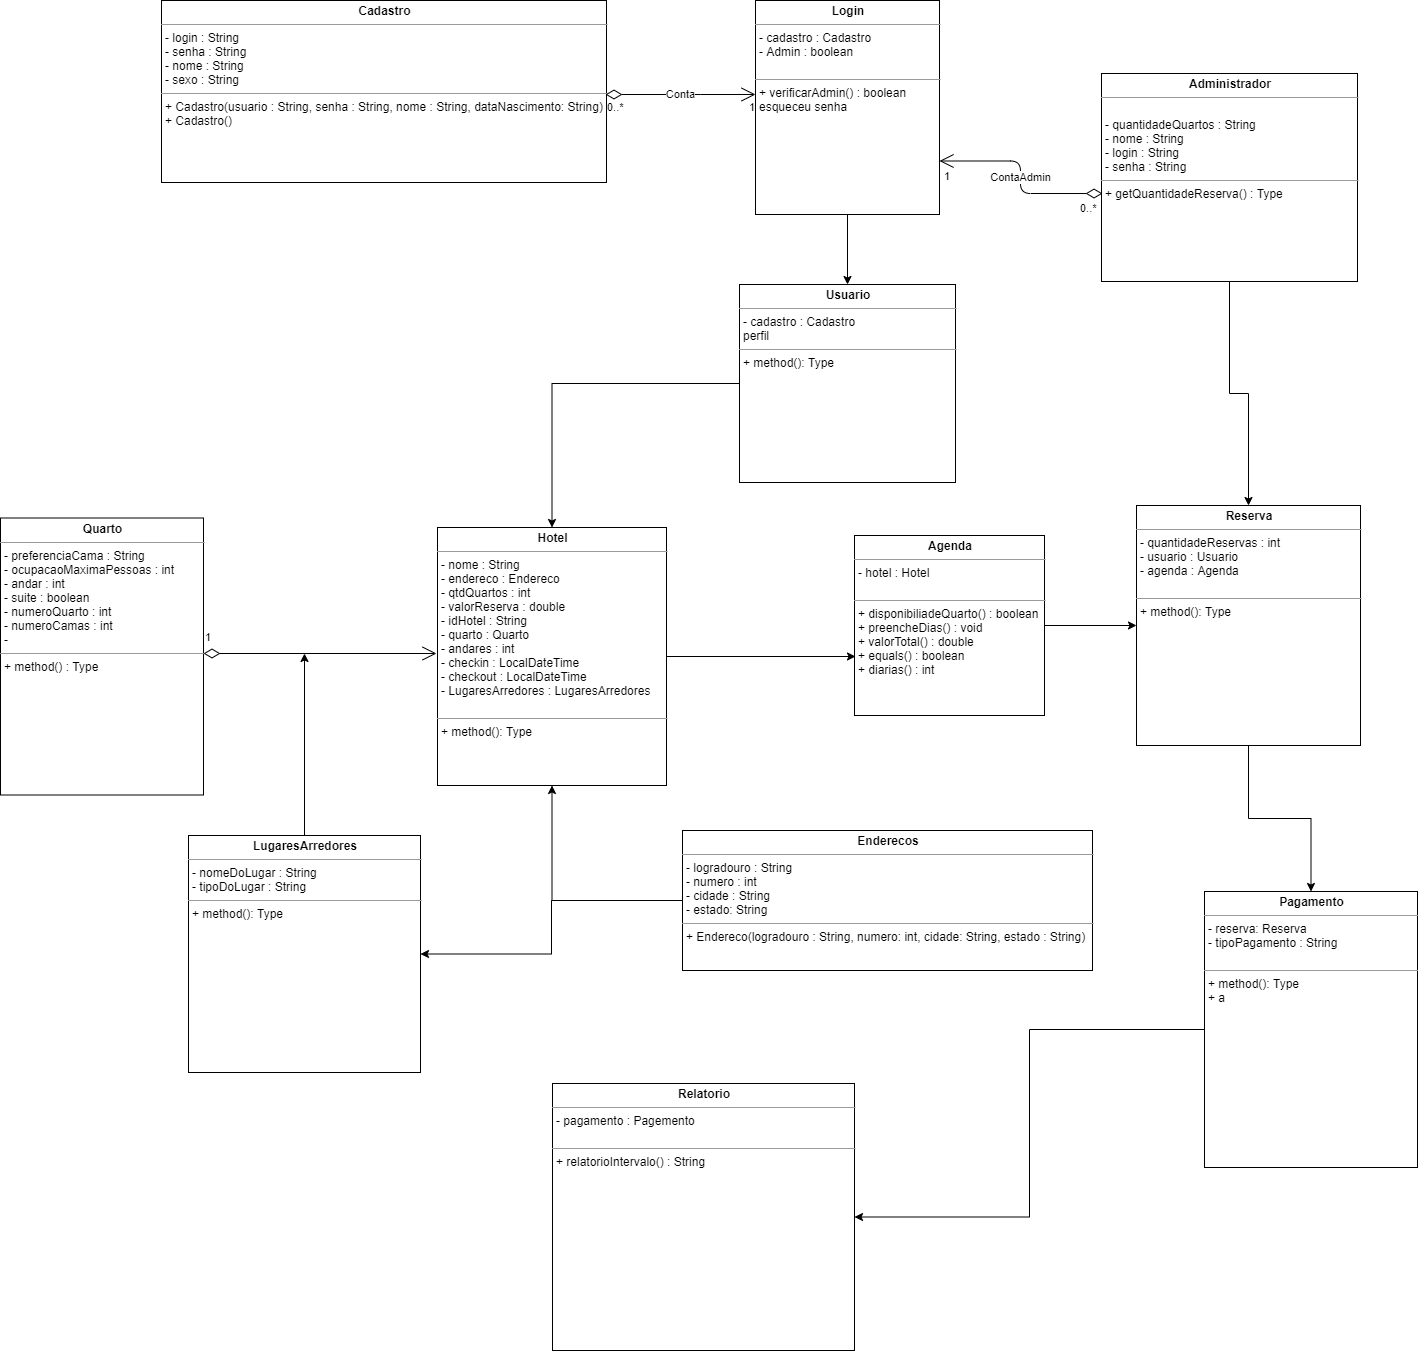

The diagram above was exported from draw.io. Its source (the exported page's mxGraphModel, read from the mxfile embedded in the PNG):
<mxGraphModel dx="1668" dy="2082" grid="0" gridSize="10" guides="1" tooltips="1" connect="1" arrows="1" fold="1" page="0" pageScale="1" pageWidth="900" pageHeight="1600" background="#FFFFFF" math="0" shadow="0">
  <root>
    <mxCell id="0" />
    <mxCell id="1" parent="0" />
    <mxCell id="xx_TfBj3F_7eRwSEKVk4-32" style="edgeStyle=orthogonalEdgeStyle;rounded=0;orthogonalLoop=1;jettySize=auto;html=1;" parent="1" source="ylB7zUrRVGdXlyRWEfqY-1" target="xx_TfBj3F_7eRwSEKVk4-5" edge="1">
      <mxGeometry relative="1" as="geometry">
        <mxPoint x="770" y="-937" as="targetPoint" />
        <Array as="points">
          <mxPoint x="749" y="-931" />
          <mxPoint x="768" y="-931" />
        </Array>
      </mxGeometry>
    </mxCell>
    <mxCell id="ylB7zUrRVGdXlyRWEfqY-1" value="&lt;p style=&quot;margin: 0px ; margin-top: 4px ; text-align: center&quot;&gt;&lt;b&gt;Administrador&lt;/b&gt;&lt;/p&gt;&lt;hr size=&quot;1&quot;&gt;&lt;p style=&quot;margin: 0px ; margin-left: 4px&quot;&gt;&lt;br&gt;&lt;/p&gt;&lt;p style=&quot;margin: 0px ; margin-left: 4px&quot;&gt;- quantidadeQuartos : String&lt;/p&gt;&lt;p style=&quot;margin: 0px ; margin-left: 4px&quot;&gt;- nome : String&lt;/p&gt;&lt;p style=&quot;margin: 0px ; margin-left: 4px&quot;&gt;- login : String&lt;/p&gt;&lt;p style=&quot;margin: 0px ; margin-left: 4px&quot;&gt;- senha : String&lt;/p&gt;&lt;hr size=&quot;1&quot;&gt;&lt;p style=&quot;margin: 0px ; margin-left: 4px&quot;&gt;+ getQuantidadeReserva() : Type&lt;/p&gt;" style="verticalAlign=top;align=left;overflow=fill;fontSize=12;fontFamily=Helvetica;html=1;" parent="1" vertex="1">
      <mxGeometry x="621" y="-1251" width="256" height="208" as="geometry" />
    </mxCell>
    <mxCell id="xx_TfBj3F_7eRwSEKVk4-15" style="edgeStyle=orthogonalEdgeStyle;rounded=0;orthogonalLoop=1;jettySize=auto;html=1;" parent="1" source="ylB7zUrRVGdXlyRWEfqY-4" target="xx_TfBj3F_7eRwSEKVk4-5" edge="1">
      <mxGeometry relative="1" as="geometry" />
    </mxCell>
    <mxCell id="ylB7zUrRVGdXlyRWEfqY-4" value="&lt;p style=&quot;margin: 0px ; margin-top: 4px ; text-align: center&quot;&gt;&lt;b&gt;Agenda&lt;/b&gt;&lt;/p&gt;&lt;hr size=&quot;1&quot;&gt;&lt;p style=&quot;margin: 0px ; margin-left: 4px&quot;&gt;- hotel : Hotel&lt;/p&gt;&lt;p style=&quot;margin: 0px ; margin-left: 4px&quot;&gt;&lt;br&gt;&lt;/p&gt;&lt;hr size=&quot;1&quot;&gt;&lt;p style=&quot;margin: 0px ; margin-left: 4px&quot;&gt;+ disponibiliadeQuarto() : boolean&lt;/p&gt;&lt;p style=&quot;margin: 0px ; margin-left: 4px&quot;&gt;+ preencheDias() : void&lt;/p&gt;&lt;p style=&quot;margin: 0px ; margin-left: 4px&quot;&gt;+ valorTotal() : double&lt;/p&gt;&lt;p style=&quot;margin: 0px ; margin-left: 4px&quot;&gt;+ equals() : boolean&lt;/p&gt;&lt;p style=&quot;margin: 0px ; margin-left: 4px&quot;&gt;+ diarias() : int&lt;/p&gt;" style="verticalAlign=top;align=left;overflow=fill;fontSize=12;fontFamily=Helvetica;html=1;" parent="1" vertex="1">
      <mxGeometry x="374" y="-789" width="190" height="180" as="geometry" />
    </mxCell>
    <mxCell id="ylB7zUrRVGdXlyRWEfqY-5" value="&lt;p style=&quot;margin: 0px ; margin-top: 4px ; text-align: center&quot;&gt;&lt;b&gt;Quarto&lt;/b&gt;&lt;/p&gt;&lt;hr size=&quot;1&quot;&gt;&lt;p style=&quot;margin: 0px ; margin-left: 4px&quot;&gt;- preferenciaCama : String&lt;/p&gt;&lt;p style=&quot;margin: 0px ; margin-left: 4px&quot;&gt;- ocupacaoMaximaPessoas : int&lt;/p&gt;&lt;p style=&quot;margin: 0px ; margin-left: 4px&quot;&gt;&lt;span&gt;- andar : int&lt;/span&gt;&lt;br&gt;&lt;/p&gt;&lt;p style=&quot;margin: 0px ; margin-left: 4px&quot;&gt;- suite : boolean&lt;/p&gt;&lt;p style=&quot;margin: 0px ; margin-left: 4px&quot;&gt;- numeroQuarto : int&lt;/p&gt;&lt;p style=&quot;margin: 0px ; margin-left: 4px&quot;&gt;- numeroCamas : int&lt;/p&gt;&lt;p style=&quot;margin: 0px ; margin-left: 4px&quot;&gt;-&lt;/p&gt;&lt;hr size=&quot;1&quot;&gt;&lt;p style=&quot;margin: 0px ; margin-left: 4px&quot;&gt;+ method() : Type&lt;/p&gt;" style="verticalAlign=top;align=left;overflow=fill;fontSize=12;fontFamily=Helvetica;html=1;" parent="1" vertex="1">
      <mxGeometry x="-480" y="-806.5" width="203" height="277" as="geometry" />
    </mxCell>
    <mxCell id="xx_TfBj3F_7eRwSEKVk4-12" style="edgeStyle=orthogonalEdgeStyle;rounded=0;orthogonalLoop=1;jettySize=auto;html=1;entryX=0.5;entryY=1;entryDx=0;entryDy=0;" parent="1" source="ylB7zUrRVGdXlyRWEfqY-7" target="xx_TfBj3F_7eRwSEKVk4-2" edge="1">
      <mxGeometry relative="1" as="geometry" />
    </mxCell>
    <mxCell id="xx_TfBj3F_7eRwSEKVk4-21" style="edgeStyle=orthogonalEdgeStyle;rounded=0;orthogonalLoop=1;jettySize=auto;html=1;" parent="1" source="ylB7zUrRVGdXlyRWEfqY-7" target="xx_TfBj3F_7eRwSEKVk4-20" edge="1">
      <mxGeometry relative="1" as="geometry" />
    </mxCell>
    <mxCell id="ylB7zUrRVGdXlyRWEfqY-7" value="&lt;p style=&quot;margin: 0px ; margin-top: 4px ; text-align: center&quot;&gt;&lt;b&gt;Enderecos&lt;/b&gt;&lt;/p&gt;&lt;hr size=&quot;1&quot;&gt;&lt;p style=&quot;margin: 0px ; margin-left: 4px&quot;&gt;- logradouro : String&lt;/p&gt;&lt;p style=&quot;margin: 0px ; margin-left: 4px&quot;&gt;- numero : int&lt;/p&gt;&lt;p style=&quot;margin: 0px ; margin-left: 4px&quot;&gt;- cidade : String&lt;/p&gt;&lt;p style=&quot;margin: 0px ; margin-left: 4px&quot;&gt;- estado: String&lt;/p&gt;&lt;hr size=&quot;1&quot;&gt;&lt;p style=&quot;margin: 0px ; margin-left: 4px&quot;&gt;+ Endereco(logradouro : String, numero: int, cidade: String, estado : String)&lt;/p&gt;" style="verticalAlign=top;align=left;overflow=fill;fontSize=12;fontFamily=Helvetica;html=1;" parent="1" vertex="1">
      <mxGeometry x="202" y="-494" width="410" height="140" as="geometry" />
    </mxCell>
    <mxCell id="xx_TfBj3F_7eRwSEKVk4-34" style="edgeStyle=orthogonalEdgeStyle;rounded=0;orthogonalLoop=1;jettySize=auto;html=1;entryX=0.5;entryY=0;entryDx=0;entryDy=0;" parent="1" source="TzxJAGN8DE-S87eSdYB6-1" target="xx_TfBj3F_7eRwSEKVk4-4" edge="1">
      <mxGeometry relative="1" as="geometry" />
    </mxCell>
    <mxCell id="TzxJAGN8DE-S87eSdYB6-1" value="&lt;p style=&quot;margin: 0px ; margin-top: 4px ; text-align: center&quot;&gt;&lt;b&gt;Login&lt;/b&gt;&lt;/p&gt;&lt;hr size=&quot;1&quot;&gt;&lt;p style=&quot;margin: 0px ; margin-left: 4px&quot;&gt;- cadastro : Cadastro&lt;/p&gt;&lt;p style=&quot;margin: 0px ; margin-left: 4px&quot;&gt;- Admin : boolean&lt;/p&gt;&lt;p style=&quot;margin: 0px ; margin-left: 4px&quot;&gt;&lt;br&gt;&lt;/p&gt;&lt;hr size=&quot;1&quot;&gt;&lt;p style=&quot;margin: 0px ; margin-left: 4px&quot;&gt;+ verificarAdmin() : boolean&lt;/p&gt;&lt;p style=&quot;margin: 0px ; margin-left: 4px&quot;&gt;esqueceu senha&lt;/p&gt;" style="verticalAlign=top;align=left;overflow=fill;fontSize=12;fontFamily=Helvetica;html=1;" parent="1" vertex="1">
      <mxGeometry x="275" y="-1324" width="184" height="214" as="geometry" />
    </mxCell>
    <mxCell id="TzxJAGN8DE-S87eSdYB6-2" value="&lt;p style=&quot;margin: 0px ; margin-top: 4px ; text-align: center&quot;&gt;&lt;b&gt;Cadastro&lt;/b&gt;&lt;/p&gt;&lt;hr size=&quot;1&quot;&gt;&lt;p style=&quot;margin: 0px ; margin-left: 4px&quot;&gt;- login : String&lt;/p&gt;&lt;p style=&quot;margin: 0px ; margin-left: 4px&quot;&gt;- senha : String&lt;/p&gt;&lt;p style=&quot;margin: 0px ; margin-left: 4px&quot;&gt;- nome : String&lt;/p&gt;&lt;p style=&quot;margin: 0px ; margin-left: 4px&quot;&gt;- sexo : String&amp;nbsp;&lt;/p&gt;&lt;hr size=&quot;1&quot;&gt;&lt;p style=&quot;margin: 0px ; margin-left: 4px&quot;&gt;+ Cadastro(usuario : String, senha : String, nome : String, dataNascimento: String)&lt;/p&gt;&lt;p style=&quot;margin: 0px ; margin-left: 4px&quot;&gt;+ Cadastro()&lt;/p&gt;&lt;p style=&quot;margin: 0px ; margin-left: 4px&quot;&gt;&lt;br&gt;&lt;/p&gt;" style="verticalAlign=top;align=left;overflow=fill;fontSize=12;fontFamily=Helvetica;html=1;" parent="1" vertex="1">
      <mxGeometry x="-319" y="-1324" width="445" height="182" as="geometry" />
    </mxCell>
    <mxCell id="xx_TfBj3F_7eRwSEKVk4-1" value="&lt;p style=&quot;margin: 0px ; margin-top: 4px ; text-align: center&quot;&gt;&lt;b&gt;Relatorio&lt;/b&gt;&lt;/p&gt;&lt;hr size=&quot;1&quot;&gt;&lt;p style=&quot;margin: 0px ; margin-left: 4px&quot;&gt;- pagamento : Pagemento&lt;/p&gt;&lt;p style=&quot;margin: 0px ; margin-left: 4px&quot;&gt;&lt;br&gt;&lt;/p&gt;&lt;hr size=&quot;1&quot;&gt;&lt;p style=&quot;margin: 0px ; margin-left: 4px&quot;&gt;+ relatorioIntervalo() : String&lt;/p&gt;" style="verticalAlign=top;align=left;overflow=fill;fontSize=12;fontFamily=Helvetica;html=1;" parent="1" vertex="1">
      <mxGeometry x="72" y="-241" width="302" height="267" as="geometry" />
    </mxCell>
    <mxCell id="xx_TfBj3F_7eRwSEKVk4-13" style="edgeStyle=orthogonalEdgeStyle;rounded=0;orthogonalLoop=1;jettySize=auto;html=1;" parent="1" source="xx_TfBj3F_7eRwSEKVk4-2" edge="1">
      <mxGeometry relative="1" as="geometry">
        <mxPoint x="375" y="-668" as="targetPoint" />
      </mxGeometry>
    </mxCell>
    <mxCell id="xx_TfBj3F_7eRwSEKVk4-2" value="&lt;p style=&quot;margin: 0px ; margin-top: 4px ; text-align: center&quot;&gt;&lt;b&gt;Hotel&lt;/b&gt;&lt;/p&gt;&lt;hr size=&quot;1&quot;&gt;&lt;p style=&quot;margin: 0px ; margin-left: 4px&quot;&gt;- nome : String&lt;/p&gt;&lt;p style=&quot;margin: 0px ; margin-left: 4px&quot;&gt;- endereco : Endereco&lt;/p&gt;&lt;p style=&quot;margin: 0px ; margin-left: 4px&quot;&gt;- qtdQuartos : int&lt;/p&gt;&lt;p style=&quot;margin: 0px ; margin-left: 4px&quot;&gt;- valorReserva : double&lt;/p&gt;&lt;p style=&quot;margin: 0px ; margin-left: 4px&quot;&gt;- idHotel : String&lt;/p&gt;&lt;p style=&quot;margin: 0px ; margin-left: 4px&quot;&gt;- quarto : Quarto&lt;/p&gt;&lt;p style=&quot;margin: 0px ; margin-left: 4px&quot;&gt;- andares : int&lt;/p&gt;&lt;p style=&quot;margin: 0px ; margin-left: 4px&quot;&gt;- checkin : LocalDateTime&lt;/p&gt;&lt;p style=&quot;margin: 0px ; margin-left: 4px&quot;&gt;- checkout : LocalDateTime&lt;/p&gt;&lt;p style=&quot;margin: 0px ; margin-left: 4px&quot;&gt;- LugaresArredores : LugaresArredores&lt;/p&gt;&lt;p style=&quot;margin: 0px ; margin-left: 4px&quot;&gt;&lt;br&gt;&lt;/p&gt;&lt;hr size=&quot;1&quot;&gt;&lt;p style=&quot;margin: 0px ; margin-left: 4px&quot;&gt;+ method(): Type&lt;/p&gt;" style="verticalAlign=top;align=left;overflow=fill;fontSize=12;fontFamily=Helvetica;html=1;" parent="1" vertex="1">
      <mxGeometry x="-43" y="-797" width="229" height="258" as="geometry" />
    </mxCell>
    <mxCell id="xx_TfBj3F_7eRwSEKVk4-35" style="edgeStyle=orthogonalEdgeStyle;rounded=0;orthogonalLoop=1;jettySize=auto;html=1;" parent="1" source="xx_TfBj3F_7eRwSEKVk4-4" target="xx_TfBj3F_7eRwSEKVk4-2" edge="1">
      <mxGeometry relative="1" as="geometry" />
    </mxCell>
    <mxCell id="xx_TfBj3F_7eRwSEKVk4-4" value="&lt;p style=&quot;margin: 0px ; margin-top: 4px ; text-align: center&quot;&gt;&lt;b&gt;Usuario&lt;/b&gt;&lt;/p&gt;&lt;hr size=&quot;1&quot;&gt;&lt;p style=&quot;margin: 0px ; margin-left: 4px&quot;&gt;&lt;span&gt;- cadastro : Cadastro&lt;/span&gt;&lt;br&gt;&lt;/p&gt;&lt;p style=&quot;margin: 0px ; margin-left: 4px&quot;&gt;&lt;span&gt;perfil&lt;/span&gt;&lt;/p&gt;&lt;hr size=&quot;1&quot;&gt;&lt;p style=&quot;margin: 0px ; margin-left: 4px&quot;&gt;+ method(): Type&lt;/p&gt;" style="verticalAlign=top;align=left;overflow=fill;fontSize=12;fontFamily=Helvetica;html=1;" parent="1" vertex="1">
      <mxGeometry x="259" y="-1040" width="216" height="198" as="geometry" />
    </mxCell>
    <mxCell id="xx_TfBj3F_7eRwSEKVk4-25" style="edgeStyle=orthogonalEdgeStyle;rounded=0;orthogonalLoop=1;jettySize=auto;html=1;entryX=0.5;entryY=0;entryDx=0;entryDy=0;" parent="1" source="xx_TfBj3F_7eRwSEKVk4-5" target="xx_TfBj3F_7eRwSEKVk4-26" edge="1">
      <mxGeometry relative="1" as="geometry">
        <mxPoint x="832.0000000000005" y="-409.6666666666665" as="targetPoint" />
      </mxGeometry>
    </mxCell>
    <mxCell id="xx_TfBj3F_7eRwSEKVk4-5" value="&lt;p style=&quot;margin: 0px ; margin-top: 4px ; text-align: center&quot;&gt;&lt;b&gt;Reserva&lt;/b&gt;&lt;/p&gt;&lt;hr size=&quot;1&quot;&gt;&lt;p style=&quot;margin: 0px ; margin-left: 4px&quot;&gt;- quantidadeReservas : int&lt;/p&gt;&lt;p style=&quot;margin: 0px ; margin-left: 4px&quot;&gt;- usuario : Usuario&lt;/p&gt;&lt;p style=&quot;margin: 0px ; margin-left: 4px&quot;&gt;- agenda : Agenda&lt;/p&gt;&lt;p style=&quot;margin: 0px ; margin-left: 4px&quot;&gt;&lt;br&gt;&lt;/p&gt;&lt;hr size=&quot;1&quot;&gt;&lt;p style=&quot;margin: 0px ; margin-left: 4px&quot;&gt;+ method(): Type&lt;/p&gt;" style="verticalAlign=top;align=left;overflow=fill;fontSize=12;fontFamily=Helvetica;html=1;" parent="1" vertex="1">
      <mxGeometry x="656" y="-819" width="224" height="240" as="geometry" />
    </mxCell>
    <mxCell id="xx_TfBj3F_7eRwSEKVk4-24" style="edgeStyle=orthogonalEdgeStyle;rounded=0;orthogonalLoop=1;jettySize=auto;html=1;" parent="1" source="xx_TfBj3F_7eRwSEKVk4-20" edge="1">
      <mxGeometry relative="1" as="geometry">
        <mxPoint x="-176" y="-671" as="targetPoint" />
      </mxGeometry>
    </mxCell>
    <mxCell id="xx_TfBj3F_7eRwSEKVk4-20" value="&lt;p style=&quot;margin: 0px ; margin-top: 4px ; text-align: center&quot;&gt;&lt;b&gt;LugaresArredores&lt;/b&gt;&lt;/p&gt;&lt;hr size=&quot;1&quot;&gt;&lt;p style=&quot;margin: 0px ; margin-left: 4px&quot;&gt;- nomeDoLugar : String&lt;/p&gt;&lt;p style=&quot;margin: 0px ; margin-left: 4px&quot;&gt;- tipoDoLugar : String&lt;/p&gt;&lt;hr size=&quot;1&quot;&gt;&lt;p style=&quot;margin: 0px ; margin-left: 4px&quot;&gt;+ method(): Type&lt;/p&gt;" style="verticalAlign=top;align=left;overflow=fill;fontSize=12;fontFamily=Helvetica;html=1;" parent="1" vertex="1">
      <mxGeometry x="-292" y="-489" width="232" height="237" as="geometry" />
    </mxCell>
    <mxCell id="xx_TfBj3F_7eRwSEKVk4-31" style="edgeStyle=orthogonalEdgeStyle;rounded=0;orthogonalLoop=1;jettySize=auto;html=1;" parent="1" source="xx_TfBj3F_7eRwSEKVk4-26" target="xx_TfBj3F_7eRwSEKVk4-1" edge="1">
      <mxGeometry relative="1" as="geometry" />
    </mxCell>
    <mxCell id="xx_TfBj3F_7eRwSEKVk4-26" value="&lt;p style=&quot;margin: 0px ; margin-top: 4px ; text-align: center&quot;&gt;&lt;b&gt;Pagamento&lt;/b&gt;&lt;/p&gt;&lt;hr size=&quot;1&quot;&gt;&lt;p style=&quot;margin: 0px ; margin-left: 4px&quot;&gt;- reserva: Reserva&lt;/p&gt;&lt;p style=&quot;margin: 0px ; margin-left: 4px&quot;&gt;- tipoPagamento : String&lt;/p&gt;&lt;p style=&quot;margin: 0px ; margin-left: 4px&quot;&gt;&lt;br&gt;&lt;/p&gt;&lt;hr size=&quot;1&quot;&gt;&lt;p style=&quot;margin: 0px ; margin-left: 4px&quot;&gt;+ method(): Type&lt;/p&gt;&lt;p style=&quot;margin: 0px ; margin-left: 4px&quot;&gt;+ a&lt;/p&gt;" style="verticalAlign=top;align=left;overflow=fill;fontSize=12;fontFamily=Helvetica;html=1;" parent="1" vertex="1">
      <mxGeometry x="724" y="-433" width="213" height="276" as="geometry" />
    </mxCell>
    <mxCell id="xx_TfBj3F_7eRwSEKVk4-30" value="1" style="endArrow=open;html=1;endSize=12;startArrow=diamondThin;startSize=14;startFill=0;edgeStyle=orthogonalEdgeStyle;align=left;verticalAlign=bottom;" parent="1" edge="1">
      <mxGeometry x="-1" y="7" relative="1" as="geometry">
        <mxPoint x="-277" y="-671" as="sourcePoint" />
        <mxPoint x="-44" y="-671" as="targetPoint" />
        <mxPoint as="offset" />
      </mxGeometry>
    </mxCell>
    <mxCell id="_4VBPum3cGu39r1xeFmc-1" value="Conta" style="endArrow=open;html=1;endSize=12;startArrow=diamondThin;startSize=14;startFill=0;edgeStyle=orthogonalEdgeStyle;" edge="1" parent="1">
      <mxGeometry relative="1" as="geometry">
        <mxPoint x="125" y="-1230" as="sourcePoint" />
        <mxPoint x="275" y="-1230" as="targetPoint" />
        <Array as="points">
          <mxPoint x="210" y="-1230" />
          <mxPoint x="210" y="-1230" />
        </Array>
      </mxGeometry>
    </mxCell>
    <mxCell id="_4VBPum3cGu39r1xeFmc-2" value="0..*" style="edgeLabel;resizable=0;html=1;align=left;verticalAlign=top;" connectable="0" vertex="1" parent="_4VBPum3cGu39r1xeFmc-1">
      <mxGeometry x="-1" relative="1" as="geometry" />
    </mxCell>
    <mxCell id="_4VBPum3cGu39r1xeFmc-3" value="1" style="edgeLabel;resizable=0;html=1;align=right;verticalAlign=top;" connectable="0" vertex="1" parent="_4VBPum3cGu39r1xeFmc-1">
      <mxGeometry x="1" relative="1" as="geometry" />
    </mxCell>
    <mxCell id="_4VBPum3cGu39r1xeFmc-6" value="ContaAdmin" style="endArrow=open;html=1;endSize=12;startArrow=diamondThin;startSize=14;startFill=0;edgeStyle=orthogonalEdgeStyle;entryX=1;entryY=0.75;entryDx=0;entryDy=0;exitX=0.004;exitY=0.577;exitDx=0;exitDy=0;exitPerimeter=0;" edge="1" parent="1" source="ylB7zUrRVGdXlyRWEfqY-1" target="TzxJAGN8DE-S87eSdYB6-1">
      <mxGeometry x="0.0027" relative="1" as="geometry">
        <mxPoint x="614" y="-1131" as="sourcePoint" />
        <mxPoint x="624" y="-1160" as="targetPoint" />
        <mxPoint as="offset" />
      </mxGeometry>
    </mxCell>
    <mxCell id="_4VBPum3cGu39r1xeFmc-7" value="0..*" style="edgeLabel;resizable=0;html=1;align=left;verticalAlign=top;" connectable="0" vertex="1" parent="_4VBPum3cGu39r1xeFmc-6">
      <mxGeometry x="-1" relative="1" as="geometry">
        <mxPoint x="-24.02" y="2" as="offset" />
      </mxGeometry>
    </mxCell>
    <mxCell id="_4VBPum3cGu39r1xeFmc-8" value="1" style="edgeLabel;resizable=0;html=1;align=right;verticalAlign=top;" connectable="0" vertex="1" parent="_4VBPum3cGu39r1xeFmc-6">
      <mxGeometry x="1" relative="1" as="geometry">
        <mxPoint x="11.48" y="2.5" as="offset" />
      </mxGeometry>
    </mxCell>
  </root>
</mxGraphModel>